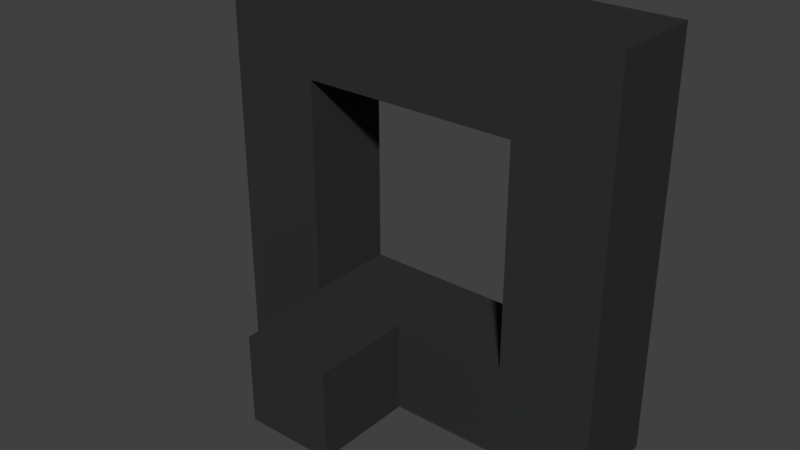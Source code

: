 # Source: Piece_03.blend  (saved by Blender 2.79.0; exported with 4.5.12 LTS)
import bpy
from mathutils import Matrix  # noqa: F401  (used for matrix-valued properties, if any)

bpy.ops.wm.read_factory_settings(use_empty=True)
scene = bpy.context.scene
scene.name = 'Scene'

# ---- collections
col_collection_1 = bpy.data.collections.new('Collection 1'); scene.collection.children.link(col_collection_1)

# ---- materials (node trees are filled in below, after node groups)
mat_piece_03_material = bpy.data.materials.new('Piece_03_Material')
mat_piece_03_material.alpha_threshold = 0.0
mat_piece_03_material.diffuse_color = (0.03153, 0.03153, 0.03153, 1.0)
mat_piece_03_material.roughness = 0.5
mat_piece_03_material.line_color = (0.0, 0.0, 0.0, 1.0)

# ---- material node trees

# ---- world
world_world = bpy.data.worlds.new('World'); scene.world = world_world
world_world.color = (0.05088, 0.05088, 0.05088)
world_world.use_sun_shadow = False
world_world.sun_shadow_jitter_overblur = 0.0
world_world.cycles.sampling_method = 'MANUAL'

# ---- meshes
me_piece_03_v = bpy.data.meshes.new('Piece_03_V')
me_piece_03_v.from_pydata([(-3.612, -0.8381, -3.171), (-3.612, 0.9619, -3.171), (-1.812, -0.8381, -1.371), (-1.812, 0.9619, -1.371), (-3.619, -0.8381, 4.629), (-3.619, 0.9619, 4.629), (-1.812, -0.8381, 2.829), (-1.812, 0.9619, 2.829), (-1.812, 0.9619, -1.371), (-1.812, -0.8381, -1.371), (4.188, 0.9619, -3.171), (4.188, -0.8381, -3.171), (2.388, -0.8381, -1.371), (2.388, 0.9619, -1.371), (4.187, 0.9619, 4.629), (4.187, -0.8381, 4.629), (2.388, -0.8381, 4.629), (2.388, 0.9619, 4.629), (2.388, -0.8381, 2.829), (2.388, 0.9619, 2.829), (-1.618, -0.8381, -1.371), (-1.618, -0.8381, -3.171), (0.1829, -0.8381, -1.371), (0.1829, -0.8381, -3.171), (-1.618, -2.838, -1.371), (-1.618, -2.838, -3.171), (0.1829, -2.838, -1.371), (0.1829, -2.838, -3.171), (-3.612, 0.9619, -3.171), (-1.812, 0.9619, -1.371), (-3.619, 0.9619, 4.629), (-1.812, 0.9619, 2.829), (-1.812, 0.9619, -1.371), (4.188, 0.9619, -3.171), (2.388, 0.9619, -1.371), (4.187, 0.9619, 4.629), (2.388, 0.9619, 4.629), (2.388, 0.9619, 2.829)], [], [(0, 4, 5, 1), (6, 7, 19, 18), (2, 3, 7, 6), (23, 27, 25, 21, 0, 1, 10, 11), (3, 2, 9, 8), (20, 24, 26, 22, 12, 13, 8, 9), (10, 14, 15, 11), (23, 22, 26, 27), (24, 25, 27, 26), (20, 21, 25, 24), (13, 12, 18, 19), (0, 21, 20, 9, 2, 6, 18, 12, 22, 23, 11, 15, 16, 4), (16, 15, 14, 17, 5, 4), (28, 30, 36, 35, 33, 34, 37, 31, 29, 32), (28, 32, 34, 33)])
me_piece_03_v.materials.append(mat_piece_03_material)
me_piece_03_v.use_remesh_preserve_volume = False
me_piece_03_v.use_remesh_preserve_attributes = False
me_piece_03_v.use_mirror_vertex_groups = False
me_piece_03_v.update()

# ---- objects
ob_piece_03 = bpy.data.objects.new('Piece_03', me_piece_03_v)

# ---- transforms, parenting, visibility, modifiers, constraints
ob_piece_03.location = (0.0, 0.0, 0.0)
ob_piece_03.lock_rotations_4d = False
ob_piece_03.empty_display_type = 'ARROWS'
ob_piece_03.lineart.crease_threshold = 0.0

# ---- collection membership
col_collection_1.objects.link(ob_piece_03)

# ---- scene / render settings (as saved in the file)
scene.frame_start = 1; scene.frame_end = 250; scene.frame_set(1)
scene.render.engine = 'CYCLES'
scene.render.resolution_percentage = 50
scene.render.dither_intensity = 0.0
scene.cycles.use_denoising = False
scene.cycles.samples = 128
scene.cycles.sampling_pattern = 'TABULATED_SOBOL'
scene.cycles.use_adaptive_sampling = False
scene.cycles.use_light_tree = False
scene.cycles.blur_glossy = 0.0
scene.cycles.sample_clamp_indirect = 0.0
scene.view_settings.view_transform = 'Standard'
bpy.context.view_layer.update()

# ---- added for rendering (the .blend has no active camera and no usable light): camera, sun
cam_auto = bpy.data.cameras.new('AutoCamera')
cam_auto.lens = 50.0
cam_auto.sensor_width = 36.0
cam_auto.clip_end = 1000.0
ob_auto_camera = bpy.data.objects.new('AutoCamera', cam_auto)
scene.collection.objects.link(ob_auto_camera)
ob_auto_camera.location = (11.083, -13.8963, 9.36745)
ob_auto_camera.rotation_euler = (1.09748, -7.21219e-08, 0.694738)
scene.camera = ob_auto_camera
light_auto_sun = bpy.data.lights.new('AutoSun', 'SUN')
light_auto_sun.energy = 3.0
light_auto_sun.angle = 0.0523599
ob_auto_sun = bpy.data.objects.new('AutoSun', light_auto_sun)
scene.collection.objects.link(ob_auto_sun)
ob_auto_sun.rotation_euler = (0.872665, 0.174533, 0.523599)
bpy.context.view_layer.update()
